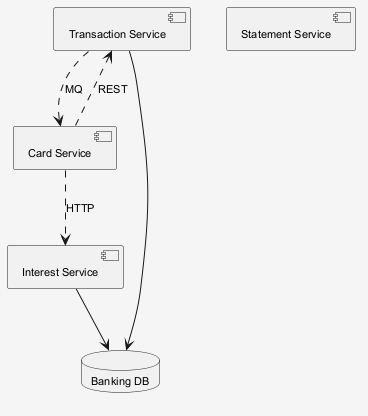

The diagram above was rendered by PlantUML. Its source (embedded in the PNG):
@startuml
skinparam shadowing false
skinparam backgroundColor #F5F5F5
skinparam defaultFontSize 11
component "Transaction Service" as C_TransactionService
component "Statement Service" as C_StatementService
component "Card Service" as C_CardService
component "Interest Service" as C_InterestService
database "Banking DB" as DB_banking
C_TransactionService --> DB_banking
C_InterestService --> DB_banking
C_CardService ..> C_TransactionService : REST
C_TransactionService ..> C_CardService : MQ
C_CardService ..> C_InterestService : HTTP
@enduml